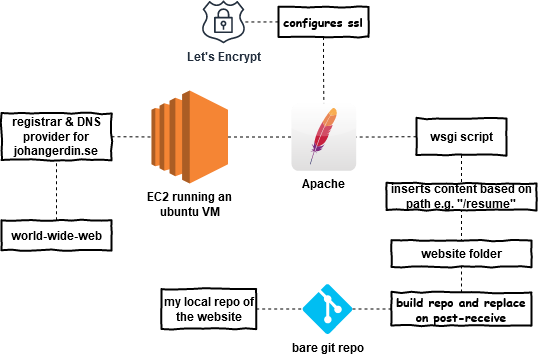

The diagram above was exported from draw.io. Its source (the exported page's mxGraphModel, read from the mxfile embedded in the PNG):
<mxGraphModel dx="1135" dy="623" grid="1" gridSize="10" guides="1" tooltips="1" connect="1" arrows="1" fold="1" page="1" pageScale="1" pageWidth="827" pageHeight="1169" math="0" shadow="0">
  <root>
    <mxCell id="0" />
    <mxCell id="1" parent="0" />
    <mxCell id="WtETG-rTeh-53kAIxg0A-13" style="edgeStyle=orthogonalEdgeStyle;orthogonalLoop=1;jettySize=auto;html=1;exitX=1;exitY=0.5;exitDx=0;exitDy=0;exitPerimeter=0;endArrow=none;endFill=0;rounded=1;strokeColor=#000000;dashed=1;" parent="1" source="WtETG-rTeh-53kAIxg0A-1" target="WtETG-rTeh-53kAIxg0A-5" edge="1">
      <mxGeometry relative="1" as="geometry" />
    </mxCell>
    <mxCell id="WtETG-rTeh-53kAIxg0A-1" value="&lt;div&gt;&lt;b&gt;EC2 running an &lt;br&gt;&lt;/b&gt;&lt;/div&gt;&lt;div&gt;&lt;b&gt;ubuntu VM&lt;/b&gt;&lt;/div&gt;" style="outlineConnect=0;dashed=0;verticalLabelPosition=bottom;verticalAlign=top;align=center;html=1;shape=mxgraph.aws3.ec2;fillColor=#F58534;gradientColor=none;" parent="1" vertex="1">
      <mxGeometry x="250" y="320" width="76.5" height="93" as="geometry" />
    </mxCell>
    <mxCell id="WtETG-rTeh-53kAIxg0A-3" style="edgeStyle=orthogonalEdgeStyle;orthogonalLoop=1;jettySize=auto;html=1;exitX=1;exitY=0.5;exitDx=0;exitDy=0;entryX=0;entryY=0.5;entryDx=0;entryDy=0;entryPerimeter=0;rounded=1;strokeColor=#000000;dashed=1;endArrow=none;endFill=0;" parent="1" source="WtETG-rTeh-53kAIxg0A-2" target="WtETG-rTeh-53kAIxg0A-1" edge="1">
      <mxGeometry relative="1" as="geometry">
        <Array as="points">
          <mxPoint x="230" y="366" />
        </Array>
      </mxGeometry>
    </mxCell>
    <mxCell id="WtETG-rTeh-53kAIxg0A-2" value="registrar &amp;amp; DNS provider for johangerdin.se" style="html=1;whiteSpace=wrap;comic=1;strokeWidth=2;fontFamily=Helvetica;fontStyle=1;fontSize=12;fontColor=#000000;align=center;strokeColor=#000000;fillColor=#ffffff;" parent="1" vertex="1">
      <mxGeometry x="100" y="343" width="110" height="46.5" as="geometry" />
    </mxCell>
    <mxCell id="WtETG-rTeh-53kAIxg0A-5" value="&lt;b&gt;Apache&lt;/b&gt;" style="dashed=0;outlineConnect=0;html=1;align=center;labelPosition=center;verticalLabelPosition=bottom;verticalAlign=top;shape=mxgraph.webicons.apache;gradientColor=#DFDEDE" parent="1" vertex="1">
      <mxGeometry x="390" y="332.65" width="64.7" height="67.7" as="geometry" />
    </mxCell>
    <mxCell id="WtETG-rTeh-53kAIxg0A-9" value="" style="edgeStyle=orthogonalEdgeStyle;orthogonalLoop=1;jettySize=auto;html=1;endArrow=none;endFill=0;rounded=1;strokeColor=#000000;dashed=1;" parent="1" source="Sh416INB5Wm7cHaG-GK1-6" target="WtETG-rTeh-53kAIxg0A-5" edge="1">
      <mxGeometry relative="1" as="geometry" />
    </mxCell>
    <mxCell id="WtETG-rTeh-53kAIxg0A-6" value="&lt;div&gt;&lt;b&gt;Let's Encrypt&lt;/b&gt;&lt;/div&gt;" style="outlineConnect=0;fontColor=#232F3E;gradientColor=none;fillColor=#232F3E;strokeColor=none;dashed=0;verticalLabelPosition=bottom;verticalAlign=top;align=center;html=1;fontSize=12;fontStyle=0;aspect=fixed;pointerEvents=1;shape=mxgraph.aws4.ssl_padlock;" parent="1" vertex="1">
      <mxGeometry x="300" y="230" width="44" height="42.87" as="geometry" />
    </mxCell>
    <mxCell id="1YEWGy2t-XOq8pA-gtq9-17" style="edgeStyle=orthogonalEdgeStyle;rounded=0;orthogonalLoop=1;jettySize=auto;html=1;exitX=0.5;exitY=1;exitDx=0;exitDy=0;entryX=0.5;entryY=0;entryDx=0;entryDy=0;dashed=1;endArrow=none;endFill=0;" edge="1" parent="1" source="WtETG-rTeh-53kAIxg0A-7" target="1YEWGy2t-XOq8pA-gtq9-7">
      <mxGeometry relative="1" as="geometry" />
    </mxCell>
    <mxCell id="1YEWGy2t-XOq8pA-gtq9-19" style="edgeStyle=orthogonalEdgeStyle;rounded=0;orthogonalLoop=1;jettySize=auto;html=1;exitX=0;exitY=0.5;exitDx=0;exitDy=0;dashed=1;endArrow=none;endFill=0;" edge="1" parent="1" source="WtETG-rTeh-53kAIxg0A-7" target="WtETG-rTeh-53kAIxg0A-5">
      <mxGeometry relative="1" as="geometry" />
    </mxCell>
    <mxCell id="WtETG-rTeh-53kAIxg0A-7" value="wsgi script" style="html=1;whiteSpace=wrap;comic=1;strokeWidth=2;fontFamily=Helvetica;fontStyle=1;fontSize=12;fontColor=#000000;align=center;strokeColor=#000000;fillColor=#ffffff;" parent="1" vertex="1">
      <mxGeometry x="515" y="348" width="90" height="36.5" as="geometry" />
    </mxCell>
    <mxCell id="WtETG-rTeh-53kAIxg0A-14" value="&lt;b&gt;bare git repo&lt;/b&gt;" style="verticalLabelPosition=bottom;html=1;verticalAlign=top;align=center;strokeColor=none;fillColor=#00BEF2;shape=mxgraph.azure.git_repository;" parent="1" vertex="1">
      <mxGeometry x="401" y="513.5" width="50" height="50" as="geometry" />
    </mxCell>
    <mxCell id="WtETG-rTeh-53kAIxg0A-20" style="edgeStyle=orthogonalEdgeStyle;orthogonalLoop=1;jettySize=auto;html=1;exitX=1;exitY=0.5;exitDx=0;exitDy=0;entryX=0;entryY=0.5;entryDx=0;entryDy=0;entryPerimeter=0;endArrow=none;endFill=0;rounded=1;strokeColor=#000000;dashed=1;" parent="1" source="WtETG-rTeh-53kAIxg0A-19" target="WtETG-rTeh-53kAIxg0A-14" edge="1">
      <mxGeometry relative="1" as="geometry" />
    </mxCell>
    <mxCell id="WtETG-rTeh-53kAIxg0A-19" value="my local repo of the website" style="html=1;whiteSpace=wrap;comic=1;strokeWidth=2;fontFamily=Helvetica;fontStyle=1;fontSize=12;fontColor=#000000;align=center;strokeColor=#000000;fillColor=#ffffff;" parent="1" vertex="1">
      <mxGeometry x="260" y="518.5" width="94.7" height="40" as="geometry" />
    </mxCell>
    <mxCell id="WtETG-rTeh-53kAIxg0A-24" value="" style="edgeStyle=orthogonalEdgeStyle;orthogonalLoop=1;jettySize=auto;html=1;endArrow=none;endFill=0;rounded=1;strokeColor=#000000;dashed=1;" parent="1" source="WtETG-rTeh-53kAIxg0A-23" target="WtETG-rTeh-53kAIxg0A-2" edge="1">
      <mxGeometry relative="1" as="geometry" />
    </mxCell>
    <mxCell id="WtETG-rTeh-53kAIxg0A-23" value="world-wide-web" style="html=1;whiteSpace=wrap;comic=1;strokeWidth=2;fontFamily=Helvetica;fontStyle=1;fontSize=12;fontColor=#000000;align=center;strokeColor=#000000;fillColor=#ffffff;" parent="1" vertex="1">
      <mxGeometry x="100" y="449.75" width="110" height="30" as="geometry" />
    </mxCell>
    <mxCell id="Sh416INB5Wm7cHaG-GK1-6" value="configures ssl" style="html=1;whiteSpace=wrap;comic=1;strokeWidth=2;fontFamily=Comic Sans MS;fontStyle=1;" parent="1" vertex="1">
      <mxGeometry x="377" y="236.44" width="90" height="30" as="geometry" />
    </mxCell>
    <mxCell id="Sh416INB5Wm7cHaG-GK1-7" value="" style="edgeStyle=orthogonalEdgeStyle;orthogonalLoop=1;jettySize=auto;html=1;endArrow=none;endFill=0;rounded=1;strokeColor=#000000;dashed=1;" parent="1" source="WtETG-rTeh-53kAIxg0A-6" target="Sh416INB5Wm7cHaG-GK1-6" edge="1">
      <mxGeometry relative="1" as="geometry">
        <mxPoint x="343.8730076628351" y="251.4571428571428" as="sourcePoint" />
        <mxPoint x="422.3714285714286" y="332.65" as="targetPoint" />
      </mxGeometry>
    </mxCell>
    <mxCell id="1YEWGy2t-XOq8pA-gtq9-20" style="edgeStyle=orthogonalEdgeStyle;rounded=0;orthogonalLoop=1;jettySize=auto;html=1;exitX=0;exitY=0.5;exitDx=0;exitDy=0;entryX=1;entryY=0.5;entryDx=0;entryDy=0;entryPerimeter=0;dashed=1;endArrow=none;endFill=0;" edge="1" parent="1" source="Sh416INB5Wm7cHaG-GK1-9" target="WtETG-rTeh-53kAIxg0A-14">
      <mxGeometry relative="1" as="geometry" />
    </mxCell>
    <mxCell id="1YEWGy2t-XOq8pA-gtq9-21" style="edgeStyle=orthogonalEdgeStyle;rounded=0;orthogonalLoop=1;jettySize=auto;html=1;exitX=0.5;exitY=0;exitDx=0;exitDy=0;entryX=0.5;entryY=1;entryDx=0;entryDy=0;dashed=1;endArrow=none;endFill=0;" edge="1" parent="1" source="Sh416INB5Wm7cHaG-GK1-9" target="1YEWGy2t-XOq8pA-gtq9-7">
      <mxGeometry relative="1" as="geometry" />
    </mxCell>
    <mxCell id="Sh416INB5Wm7cHaG-GK1-9" value="&lt;div&gt;build repo and replace&lt;/div&gt;on post-receive" style="html=1;whiteSpace=wrap;comic=1;strokeWidth=2;fontFamily=Comic Sans MS;fontStyle=1;" parent="1" vertex="1">
      <mxGeometry x="490" y="522" width="140" height="33" as="geometry" />
    </mxCell>
    <mxCell id="1YEWGy2t-XOq8pA-gtq9-7" value="website folder" style="html=1;whiteSpace=wrap;comic=1;strokeWidth=2;fontFamily=Helvetica;fontStyle=1;fontSize=12;fontColor=#000000;align=center;strokeColor=#000000;fillColor=#ffffff;" vertex="1" parent="1">
      <mxGeometry x="490" y="470" width="140" height="26.5" as="geometry" />
    </mxCell>
    <mxCell id="1YEWGy2t-XOq8pA-gtq9-18" value="inserts content based on path e.g. &quot;/resume&quot;" style="html=1;whiteSpace=wrap;comic=1;strokeWidth=2;fontFamily=Helvetica;fontStyle=1;fontSize=12;fontColor=#000000;align=center;strokeColor=#000000;fillColor=#ffffff;" vertex="1" parent="1">
      <mxGeometry x="485" y="413" width="150" height="26.5" as="geometry" />
    </mxCell>
  </root>
</mxGraphModel>